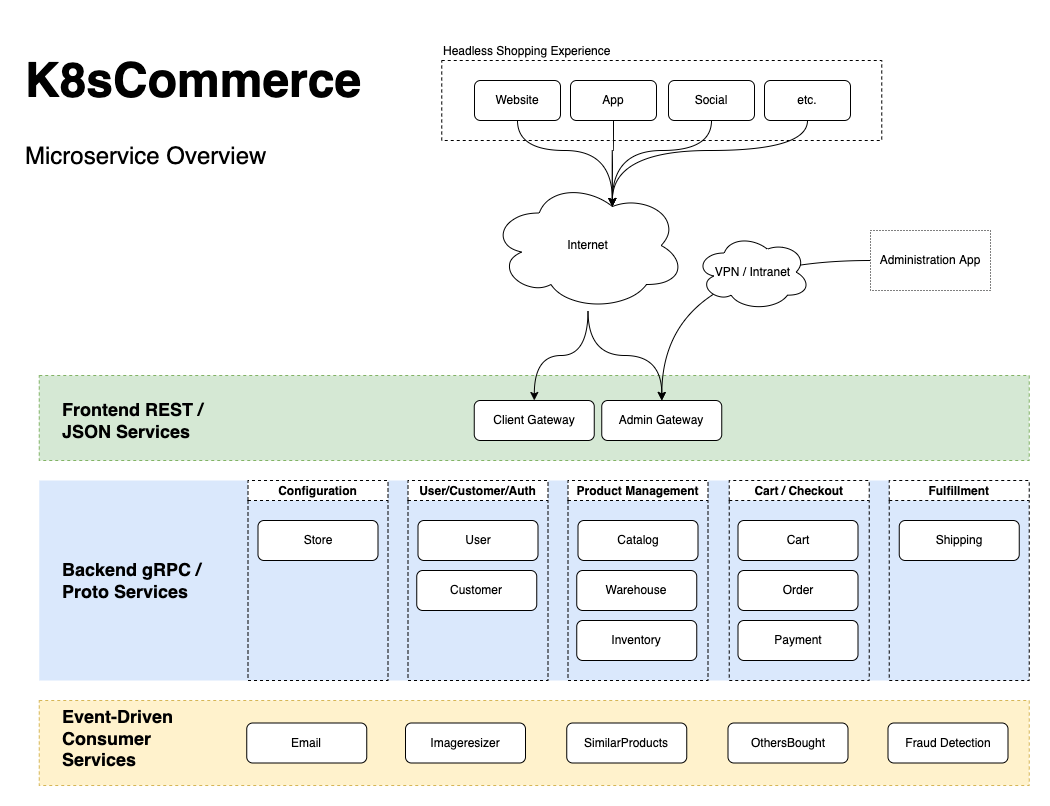

The diagram above was exported from draw.io. Its source (the exported page's mxGraphModel, read from the mxfile embedded in the PNG):
<mxGraphModel dx="1554" dy="909" grid="1" gridSize="10" guides="1" tooltips="1" connect="1" arrows="1" fold="1" page="1" pageScale="1" pageWidth="1100" pageHeight="850" math="0" shadow="0">
  <root>
    <mxCell id="0" />
    <mxCell id="1" parent="0" />
    <mxCell id="ToqElmNW3oI_LHZmRbty-29" value="" style="whiteSpace=wrap;html=1;rounded=0;dashed=1;fontSize=12;fillColor=#fff2cc;align=left;labelPosition=center;verticalLabelPosition=top;verticalAlign=bottom;textDirection=ltr;horizontal=1;strokeColor=#d6b656;" vertex="1" parent="1">
      <mxGeometry x="48.75" y="680" width="990" height="85" as="geometry" />
    </mxCell>
    <mxCell id="ToqElmNW3oI_LHZmRbty-18" value="" style="whiteSpace=wrap;html=1;rounded=0;dashed=1;fontSize=12;fillColor=#dae8fc;align=left;labelPosition=center;verticalLabelPosition=top;verticalAlign=bottom;textDirection=ltr;horizontal=1;strokeColor=none;collapsible=0;" vertex="1" parent="1">
      <mxGeometry x="48.75" y="460" width="990" height="200" as="geometry" />
    </mxCell>
    <mxCell id="ToqElmNW3oI_LHZmRbty-15" value="" style="whiteSpace=wrap;html=1;rounded=0;dashed=1;fontSize=12;fillColor=#d5e8d4;align=left;labelPosition=center;verticalLabelPosition=top;verticalAlign=bottom;textDirection=ltr;horizontal=1;strokeColor=#82b366;" vertex="1" parent="1">
      <mxGeometry x="48.75" y="355" width="990" height="85" as="geometry" />
    </mxCell>
    <mxCell id="LZaPYS1wsYShbYbUkvOJ-94" value="&lt;span style=&quot;&quot;&gt;Headless Shopping Experience&lt;/span&gt;" style="whiteSpace=wrap;html=1;rounded=0;dashed=1;fontSize=12;fillColor=none;align=left;labelPosition=center;verticalLabelPosition=top;verticalAlign=bottom;textDirection=ltr;horizontal=1;" parent="1" vertex="1">
      <mxGeometry x="451.25" y="40" width="440" height="80" as="geometry" />
    </mxCell>
    <mxCell id="LZaPYS1wsYShbYbUkvOJ-1" value="Client Gateway" style="rounded=1;whiteSpace=wrap;html=1;" parent="1" vertex="1">
      <mxGeometry x="483.75" y="380" width="120" height="40" as="geometry" />
    </mxCell>
    <mxCell id="LZaPYS1wsYShbYbUkvOJ-4" style="edgeStyle=orthogonalEdgeStyle;orthogonalLoop=1;jettySize=auto;html=1;rounded=1;curved=1;" parent="1" source="LZaPYS1wsYShbYbUkvOJ-2" target="LZaPYS1wsYShbYbUkvOJ-1" edge="1">
      <mxGeometry relative="1" as="geometry" />
    </mxCell>
    <mxCell id="LZaPYS1wsYShbYbUkvOJ-5" style="edgeStyle=orthogonalEdgeStyle;orthogonalLoop=1;jettySize=auto;html=1;rounded=1;curved=1;" parent="1" source="LZaPYS1wsYShbYbUkvOJ-2" target="LZaPYS1wsYShbYbUkvOJ-3" edge="1">
      <mxGeometry relative="1" as="geometry">
        <mxPoint x="855" y="360" as="targetPoint" />
      </mxGeometry>
    </mxCell>
    <mxCell id="LZaPYS1wsYShbYbUkvOJ-2" value="Internet" style="ellipse;shape=cloud;whiteSpace=wrap;html=1;rounded=1;" parent="1" vertex="1">
      <mxGeometry x="500" y="160" width="195" height="130" as="geometry" />
    </mxCell>
    <mxCell id="LZaPYS1wsYShbYbUkvOJ-3" value="Admin Gateway" style="rounded=1;whiteSpace=wrap;html=1;" parent="1" vertex="1">
      <mxGeometry x="611.25" y="380" width="120" height="40" as="geometry" />
    </mxCell>
    <mxCell id="LZaPYS1wsYShbYbUkvOJ-70" value="&lt;h1&gt;K8sCommerce&lt;/h1&gt;&lt;p&gt;Microservice Overview&lt;/p&gt;" style="text;html=1;strokeColor=none;fillColor=none;spacing=5;spacingTop=-20;whiteSpace=wrap;overflow=hidden;rounded=0;fontSize=24;" parent="1" vertex="1">
      <mxGeometry x="30" y="10" width="350" height="180" as="geometry" />
    </mxCell>
    <mxCell id="LZaPYS1wsYShbYbUkvOJ-83" style="edgeStyle=orthogonalEdgeStyle;curved=1;rounded=1;orthogonalLoop=1;jettySize=auto;html=1;fontSize=12;entryX=0.625;entryY=0.2;entryDx=0;entryDy=0;entryPerimeter=0;" parent="1" source="LZaPYS1wsYShbYbUkvOJ-72" target="LZaPYS1wsYShbYbUkvOJ-2" edge="1">
      <mxGeometry relative="1" as="geometry" />
    </mxCell>
    <mxCell id="LZaPYS1wsYShbYbUkvOJ-72" value="Website" style="rounded=1;whiteSpace=wrap;html=1;labelBackgroundColor=none;fontSize=12;" parent="1" vertex="1">
      <mxGeometry x="484" y="60" width="86" height="40" as="geometry" />
    </mxCell>
    <mxCell id="LZaPYS1wsYShbYbUkvOJ-98" style="edgeStyle=orthogonalEdgeStyle;curved=1;rounded=1;orthogonalLoop=1;jettySize=auto;html=1;entryX=0.625;entryY=0.2;entryDx=0;entryDy=0;entryPerimeter=0;fontSize=12;" parent="1" source="LZaPYS1wsYShbYbUkvOJ-73" target="LZaPYS1wsYShbYbUkvOJ-2" edge="1">
      <mxGeometry relative="1" as="geometry" />
    </mxCell>
    <mxCell id="LZaPYS1wsYShbYbUkvOJ-73" value="App" style="rounded=1;whiteSpace=wrap;html=1;labelBackgroundColor=none;fontSize=12;" parent="1" vertex="1">
      <mxGeometry x="580" y="60" width="86" height="40" as="geometry" />
    </mxCell>
    <mxCell id="LZaPYS1wsYShbYbUkvOJ-99" style="edgeStyle=orthogonalEdgeStyle;curved=1;rounded=1;orthogonalLoop=1;jettySize=auto;html=1;entryX=0.625;entryY=0.2;entryDx=0;entryDy=0;entryPerimeter=0;fontSize=12;" parent="1" source="LZaPYS1wsYShbYbUkvOJ-74" target="LZaPYS1wsYShbYbUkvOJ-2" edge="1">
      <mxGeometry relative="1" as="geometry" />
    </mxCell>
    <mxCell id="LZaPYS1wsYShbYbUkvOJ-74" value="Social" style="rounded=1;whiteSpace=wrap;html=1;labelBackgroundColor=none;fontSize=12;" parent="1" vertex="1">
      <mxGeometry x="678" y="60" width="86" height="40" as="geometry" />
    </mxCell>
    <mxCell id="LZaPYS1wsYShbYbUkvOJ-88" style="edgeStyle=orthogonalEdgeStyle;curved=1;rounded=1;orthogonalLoop=1;jettySize=auto;html=1;fontSize=12;exitX=0.5;exitY=1;exitDx=0;exitDy=0;entryX=0.625;entryY=0.2;entryDx=0;entryDy=0;entryPerimeter=0;" parent="1" source="LZaPYS1wsYShbYbUkvOJ-75" target="LZaPYS1wsYShbYbUkvOJ-2" edge="1">
      <mxGeometry relative="1" as="geometry" />
    </mxCell>
    <mxCell id="LZaPYS1wsYShbYbUkvOJ-75" value="etc." style="rounded=1;whiteSpace=wrap;html=1;labelBackgroundColor=none;fontSize=12;" parent="1" vertex="1">
      <mxGeometry x="774" y="60" width="86" height="40" as="geometry" />
    </mxCell>
    <mxCell id="LZaPYS1wsYShbYbUkvOJ-92" style="edgeStyle=orthogonalEdgeStyle;curved=1;rounded=1;orthogonalLoop=1;jettySize=auto;html=1;fontSize=12;" parent="1" source="LZaPYS1wsYShbYbUkvOJ-91" target="LZaPYS1wsYShbYbUkvOJ-3" edge="1">
      <mxGeometry relative="1" as="geometry" />
    </mxCell>
    <mxCell id="LZaPYS1wsYShbYbUkvOJ-91" value="Administration App" style="rounded=0;whiteSpace=wrap;html=1;dashed=1;dashPattern=1 2;labelBackgroundColor=none;fontSize=12;fillColor=none;" parent="1" vertex="1">
      <mxGeometry x="880" y="210" width="120" height="60" as="geometry" />
    </mxCell>
    <mxCell id="LZaPYS1wsYShbYbUkvOJ-95" value="VPN / Intranet" style="ellipse;shape=cloud;whiteSpace=wrap;html=1;rounded=1;" parent="1" vertex="1">
      <mxGeometry x="705" y="213.32999999999998" width="115" height="76.67" as="geometry" />
    </mxCell>
    <mxCell id="LZaPYS1wsYShbYbUkvOJ-16" value="Store" style="rounded=1;whiteSpace=wrap;html=1;" parent="1" vertex="1">
      <mxGeometry x="267.5" y="500" width="120" height="40" as="geometry" />
    </mxCell>
    <mxCell id="LZaPYS1wsYShbYbUkvOJ-7" value="Catalog" style="rounded=1;whiteSpace=wrap;html=1;" parent="1" vertex="1">
      <mxGeometry x="587.5" y="500" width="120" height="40" as="geometry" />
    </mxCell>
    <mxCell id="LZaPYS1wsYShbYbUkvOJ-18" value="Warehouse" style="rounded=1;whiteSpace=wrap;html=1;" parent="1" vertex="1">
      <mxGeometry x="586.25" y="550" width="120" height="40" as="geometry" />
    </mxCell>
    <mxCell id="LZaPYS1wsYShbYbUkvOJ-17" value="User" style="rounded=1;whiteSpace=wrap;html=1;" parent="1" vertex="1">
      <mxGeometry x="427.5" y="500" width="120" height="40" as="geometry" />
    </mxCell>
    <mxCell id="LZaPYS1wsYShbYbUkvOJ-10" value="Customer" style="rounded=1;whiteSpace=wrap;html=1;" parent="1" vertex="1">
      <mxGeometry x="426.25" y="550" width="120" height="40" as="geometry" />
    </mxCell>
    <mxCell id="LZaPYS1wsYShbYbUkvOJ-11" value="Inventory" style="rounded=1;whiteSpace=wrap;html=1;" parent="1" vertex="1">
      <mxGeometry x="586.25" y="600" width="120" height="40" as="geometry" />
    </mxCell>
    <mxCell id="ToqElmNW3oI_LHZmRbty-17" value="&lt;h2&gt;Frontend REST / JSON Services&lt;/h2&gt;" style="text;html=1;strokeColor=none;fillColor=none;align=left;verticalAlign=middle;whiteSpace=wrap;rounded=0;dashed=1;" vertex="1" parent="1">
      <mxGeometry x="70" y="385" width="150" height="30" as="geometry" />
    </mxCell>
    <mxCell id="ToqElmNW3oI_LHZmRbty-19" value="Configuration" style="swimlane;startSize=20;rounded=0;dashed=1;expand=1;deletable=1;collapsible=0;swimlaneBody=1;horizontal=1;swimlaneHead=1;" vertex="1" parent="1">
      <mxGeometry x="257.5" y="460" width="140" height="200" as="geometry" />
    </mxCell>
    <mxCell id="ToqElmNW3oI_LHZmRbty-20" value="User/Customer/Auth" style="swimlane;startSize=20;rounded=0;dashed=1;collapsible=0;" vertex="1" parent="1">
      <mxGeometry x="417.5" y="460" width="140" height="200" as="geometry" />
    </mxCell>
    <mxCell id="ToqElmNW3oI_LHZmRbty-21" value="Product Management" style="swimlane;startSize=20;rounded=0;dashed=1;collapsible=0;" vertex="1" parent="1">
      <mxGeometry x="577.5" y="460" width="140" height="200" as="geometry" />
    </mxCell>
    <mxCell id="ToqElmNW3oI_LHZmRbty-22" value="Cart / Checkout" style="swimlane;startSize=20;rounded=0;dashed=1;collapsible=0;" vertex="1" parent="1">
      <mxGeometry x="738.75" y="460" width="140" height="200" as="geometry" />
    </mxCell>
    <mxCell id="LZaPYS1wsYShbYbUkvOJ-8" value="Cart" style="rounded=1;whiteSpace=wrap;html=1;" parent="ToqElmNW3oI_LHZmRbty-22" vertex="1">
      <mxGeometry x="8.75" y="40" width="120" height="40" as="geometry" />
    </mxCell>
    <mxCell id="LZaPYS1wsYShbYbUkvOJ-63" value="Order" style="rounded=1;whiteSpace=wrap;html=1;" parent="ToqElmNW3oI_LHZmRbty-22" vertex="1">
      <mxGeometry x="8.75" y="90" width="120" height="40" as="geometry" />
    </mxCell>
    <mxCell id="LZaPYS1wsYShbYbUkvOJ-13" value="Payment" style="rounded=1;whiteSpace=wrap;html=1;" parent="ToqElmNW3oI_LHZmRbty-22" vertex="1">
      <mxGeometry x="8.75" y="140" width="120" height="40" as="geometry" />
    </mxCell>
    <mxCell id="ToqElmNW3oI_LHZmRbty-23" value="Fulfillment" style="swimlane;startSize=20;rounded=0;dashed=1;collapsible=0;" vertex="1" parent="1">
      <mxGeometry x="898.75" y="460" width="140" height="200" as="geometry" />
    </mxCell>
    <mxCell id="LZaPYS1wsYShbYbUkvOJ-14" value="Shipping" style="rounded=1;whiteSpace=wrap;html=1;" parent="ToqElmNW3oI_LHZmRbty-23" vertex="1">
      <mxGeometry x="10" y="40" width="120" height="40" as="geometry" />
    </mxCell>
    <mxCell id="ToqElmNW3oI_LHZmRbty-27" value="&lt;h2&gt;Backend gRPC / Proto Services&lt;/h2&gt;" style="text;html=1;strokeColor=none;fillColor=none;align=left;verticalAlign=middle;whiteSpace=wrap;rounded=0;dashed=1;" vertex="1" parent="1">
      <mxGeometry x="70" y="545" width="150" height="30" as="geometry" />
    </mxCell>
    <mxCell id="ToqElmNW3oI_LHZmRbty-3" value="Email" style="rounded=1;whiteSpace=wrap;html=1;" vertex="1" parent="1">
      <mxGeometry x="256.25" y="702.5" width="120" height="40" as="geometry" />
    </mxCell>
    <mxCell id="ToqElmNW3oI_LHZmRbty-2" value="Imageresizer" style="rounded=1;whiteSpace=wrap;html=1;" vertex="1" parent="1">
      <mxGeometry x="415" y="702.5" width="120" height="40" as="geometry" />
    </mxCell>
    <mxCell id="LZaPYS1wsYShbYbUkvOJ-15" value="SimilarProducts" style="rounded=1;whiteSpace=wrap;html=1;" parent="1" vertex="1">
      <mxGeometry x="576.25" y="702.5" width="120" height="40" as="geometry" />
    </mxCell>
    <mxCell id="LZaPYS1wsYShbYbUkvOJ-12" value="OthersBought" style="rounded=1;whiteSpace=wrap;html=1;" parent="1" vertex="1">
      <mxGeometry x="737.5" y="702.5" width="120" height="40" as="geometry" />
    </mxCell>
    <mxCell id="ToqElmNW3oI_LHZmRbty-5" value="Fraud Detection" style="rounded=1;whiteSpace=wrap;html=1;" vertex="1" parent="1">
      <mxGeometry x="897.5" y="702.5" width="120" height="40" as="geometry" />
    </mxCell>
    <mxCell id="ToqElmNW3oI_LHZmRbty-30" value="&lt;h2&gt;Event-Driven Consumer Services&lt;/h2&gt;" style="text;html=1;strokeColor=none;fillColor=none;align=left;verticalAlign=middle;whiteSpace=wrap;rounded=0;dashed=1;" vertex="1" parent="1">
      <mxGeometry x="70" y="702.5" width="150" height="30" as="geometry" />
    </mxCell>
  </root>
</mxGraphModel>